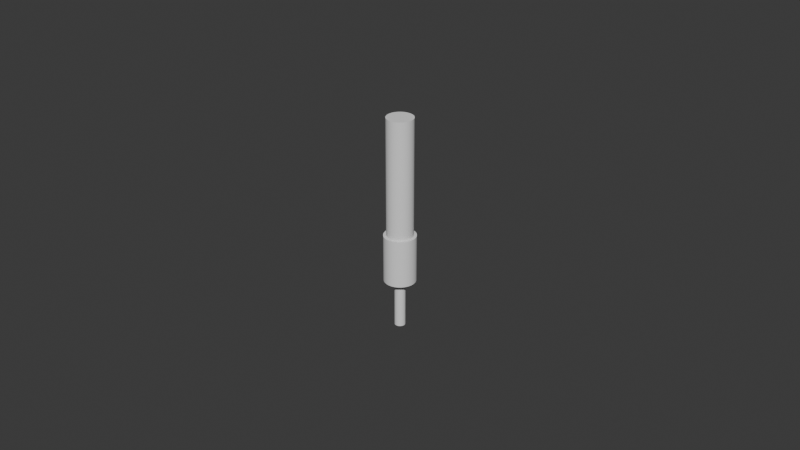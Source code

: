# Source: PhotoDiod_LightGuideAdaptor.blend  (saved by Blender 5.0.118; exported with 4.5.12 LTS)
import bpy
from mathutils import Matrix  # noqa: F401  (used for matrix-valued properties, if any)

bpy.ops.wm.read_factory_settings(use_empty=True)
scene = bpy.context.scene
scene.name = 'Scene'

# ---- collections
col_collection = bpy.data.collections.new('Collection'); scene.collection.children.link(col_collection)

# ---- world
world_world = bpy.data.worlds.new('World'); scene.world = world_world
world_world.use_nodes = True; world_world.node_tree.nodes.clear()
_N = world_world.node_tree.nodes; _L = world_world.node_tree.links
n0 = _N.new('ShaderNodeOutputWorld'); n0.name = 'World Output'; n0.location = (200, 100)
n1 = _N.new('ShaderNodeBackground'); n1.name = 'Background'; n1.location = (-200, 100)
n1.inputs[0].default_value = (0.05088, 0.05088, 0.05088, 1.0)
_L.new(n1.outputs[0], n0.inputs[0])
n0.is_active_output = True
world_world.color = (0.05088, 0.05088, 0.05088)
world_world.sun_shadow_jitter_overblur = 0.0

# ---- meshes
me_cylinder = bpy.data.meshes.new('Cylinder')
me_cylinder.from_pydata([(2.922e-14, 0.0041, -0.025), (2.922e-14, 0.0041, 0.025), (0.0004286, 0.004078, -0.025), (0.0004286, 0.004078, 0.025), (0.0008524, 0.00401, -0.025), (0.0008524, 0.00401, 0.025), (0.001267, 0.003899, -0.025), (0.001267, 0.003899, 0.025), (0.001668, 0.003746, -0.025), (0.001668, 0.003746, 0.025), (0.00205, 0.003551, -0.025), (0.00205, 0.003551, 0.025), (0.00241, 0.003317, -0.025), (0.00241, 0.003317, 0.025), (0.002743, 0.003047, -0.025), (0.002743, 0.003047, 0.025), (0.003047, 0.002743, -0.025), (0.003047, 0.002743, 0.025), (0.003317, 0.00241, -0.025), (0.003317, 0.00241, 0.025), (0.003551, 0.00205, -0.025), (0.003551, 0.00205, 0.025), (0.003746, 0.001668, -0.025), (0.003746, 0.001668, 0.025), (0.003899, 0.001267, -0.025), (0.003899, 0.001267, 0.025), (0.00401, 0.0008524, -0.025), (0.00401, 0.0008524, 0.025), (0.004078, 0.0004286, -0.025), (0.004078, 0.0004286, 0.025), (0.0041, 0.0, -0.025), (0.0041, 0.0, 0.025), (0.004078, -0.0004286, -0.025), (0.004078, -0.0004286, 0.025), (0.00401, -0.0008524, -0.025), (0.00401, -0.0008524, 0.025), (0.003899, -0.001267, -0.025), (0.003899, -0.001267, 0.025), (0.003746, -0.001668, -0.025), (0.003746, -0.001668, 0.025), (0.003551, -0.00205, -0.025), (0.003551, -0.00205, 0.025), (0.003317, -0.00241, -0.025), (0.003317, -0.00241, 0.025), (0.003047, -0.002743, -0.025), (0.003047, -0.002743, 0.025), (0.002743, -0.003047, -0.025), (0.002743, -0.003047, 0.025), (0.00241, -0.003317, -0.025), (0.00241, -0.003317, 0.025), (0.00205, -0.003551, -0.025), (0.00205, -0.003551, 0.025), (0.001668, -0.003746, -0.025), (0.001668, -0.003746, 0.025), (0.001267, -0.003899, -0.025), (0.001267, -0.003899, 0.025), (0.0008524, -0.00401, -0.025), (0.0008524, -0.00401, 0.025), (0.0004286, -0.004078, -0.025), (0.0004286, -0.004078, 0.025), (2.922e-14, -0.0041, -0.025), (2.922e-14, -0.0041, 0.025), (-0.0004286, -0.004078, -0.025), (-0.0004286, -0.004078, 0.025), (-0.0008524, -0.00401, -0.025), (-0.0008524, -0.00401, 0.025), (-0.001267, -0.003899, -0.025), (-0.001267, -0.003899, 0.025), (-0.001668, -0.003746, -0.025), (-0.001668, -0.003746, 0.025), (-0.00205, -0.003551, -0.025), (-0.00205, -0.003551, 0.025), (-0.00241, -0.003317, -0.025), (-0.00241, -0.003317, 0.025), (-0.002743, -0.003047, -0.025), (-0.002743, -0.003047, 0.025), (-0.003047, -0.002743, -0.025), (-0.003047, -0.002743, 0.025), (-0.003317, -0.00241, -0.025), (-0.003317, -0.00241, 0.025), (-0.003551, -0.00205, -0.025), (-0.003551, -0.00205, 0.025), (-0.003746, -0.001668, -0.025), (-0.003746, -0.001668, 0.025), (-0.003899, -0.001267, -0.025), (-0.003899, -0.001267, 0.025), (-0.00401, -0.0008524, -0.025), (-0.00401, -0.0008524, 0.025), (-0.004078, -0.0004286, -0.025), (-0.004078, -0.0004286, 0.025), (-0.0041, 0.0, -0.025), (-0.0041, 0.0, 0.025), (-0.004078, 0.0004286, -0.025), (-0.004078, 0.0004286, 0.025), (-0.00401, 0.0008524, -0.025), (-0.00401, 0.0008524, 0.025), (-0.003899, 0.001267, -0.025), (-0.003899, 0.001267, 0.025), (-0.003746, 0.001668, -0.025), (-0.003746, 0.001668, 0.025), (-0.003551, 0.00205, -0.025), (-0.003551, 0.00205, 0.025), (-0.003317, 0.00241, -0.025), (-0.003317, 0.00241, 0.025), (-0.003047, 0.002743, -0.025), (-0.003047, 0.002743, 0.025), (-0.002743, 0.003047, -0.025), (-0.002743, 0.003047, 0.025), (-0.00241, 0.003317, -0.025), (-0.00241, 0.003317, 0.025), (-0.00205, 0.003551, -0.025), (-0.00205, 0.003551, 0.025), (-0.001668, 0.003746, -0.025), (-0.001668, 0.003746, 0.025), (-0.001267, 0.003899, -0.025), (-0.001267, 0.003899, 0.025), (-0.0008524, 0.00401, -0.025), (-0.0008524, 0.00401, 0.025), (-0.0004286, 0.004078, -0.025), (-0.0004286, 0.004078, 0.025)], [], [(0, 1, 3, 2), (2, 3, 5, 4), (4, 5, 7, 6), (6, 7, 9, 8), (8, 9, 11, 10), (10, 11, 13, 12), (12, 13, 15, 14), (14, 15, 17, 16), (16, 17, 19, 18), (18, 19, 21, 20), (20, 21, 23, 22), (22, 23, 25, 24), (24, 25, 27, 26), (26, 27, 29, 28), (28, 29, 31, 30), (30, 31, 33, 32), (32, 33, 35, 34), (34, 35, 37, 36), (36, 37, 39, 38), (38, 39, 41, 40), (40, 41, 43, 42), (42, 43, 45, 44), (44, 45, 47, 46), (46, 47, 49, 48), (48, 49, 51, 50), (50, 51, 53, 52), (52, 53, 55, 54), (54, 55, 57, 56), (56, 57, 59, 58), (58, 59, 61, 60), (60, 61, 63, 62), (62, 63, 65, 64), (64, 65, 67, 66), (66, 67, 69, 68), (68, 69, 71, 70), (70, 71, 73, 72), (72, 73, 75, 74), (74, 75, 77, 76), (76, 77, 79, 78), (78, 79, 81, 80), (80, 81, 83, 82), (82, 83, 85, 84), (84, 85, 87, 86), (86, 87, 89, 88), (88, 89, 91, 90), (90, 91, 93, 92), (92, 93, 95, 94), (94, 95, 97, 96), (96, 97, 99, 98), (98, 99, 101, 100), (100, 101, 103, 102), (102, 103, 105, 104), (104, 105, 107, 106), (106, 107, 109, 108), (108, 109, 111, 110), (110, 111, 113, 112), (112, 113, 115, 114), (114, 115, 117, 116), (3, 1, 119, 117, 115, 113, 111, 109, 107, 105, 103, 101, 99, 97, 95, 93, 91, 89, 87, 85, 83, 81, 79, 77, 75, 73, 71, 69, 67, 65, 63, 61, 59, 57, 55, 53, 51, 49, 47, 45, 43, 41, 39, 37, 35, 33, 31, 29, 27, 25, 23, 21, 19, 17, 15, 13, 11, 9, 7, 5), (116, 117, 119, 118), (118, 119, 1, 0), (0, 2, 4, 6, 8, 10, 12, 14, 16, 18, 20, 22, 24, 26, 28, 30, 32, 34, 36, 38, 40, 42, 44, 46, 48, 50, 52, 54, 56, 58, 60, 62, 64, 66, 68, 70, 72, 74, 76, 78, 80, 82, 84, 86, 88, 90, 92, 94, 96, 98, 100, 102, 104, 106, 108, 110, 112, 114, 116, 118)])
_uv = me_cylinder.uv_layers.new(name='UVMap')
_uv.uv.foreach_set('vector', [1.0, 0.5, 1.0, 1.0, 0.9833, 1.0, 0.9833, 0.5, 0.9833, 0.5, 0.9833, 1.0, 0.9667, 1.0, 0.9667, 0.5, 0.9667, 0.5, 0.9667, 1.0, 0.95, 1.0, 0.95, 0.5, 0.95, 0.5, 0.95, 1.0, 0.9333, 1.0, 0.9333, 0.5, 0.9333, 0.5, 0.9333, 1.0, 0.9167, 1.0, 0.9167, 0.5, 0.9167, 0.5, 0.9167, 1.0, 0.9, 1.0, 0.9, 0.5, 0.9, 0.5, 0.9, 1.0, 0.8833, 1.0, 0.8833, 0.5, 0.8833, 0.5, 0.8833, 1.0, 0.8667, 1.0, 0.8667, 0.5, 0.8667, 0.5, 0.8667, 1.0, 0.85, 1.0, 0.85, 0.5, 0.85, 0.5, 0.85, 1.0, 0.8333, 1.0, 0.8333, 0.5, 0.8333, 0.5, 0.8333, 1.0, 0.8167, 1.0, 0.8167, 0.5, 0.8167, 0.5, 0.8167, 1.0, 0.8, 1.0, 0.8, 0.5, 0.8, 0.5, 0.8, 1.0, 0.7833, 1.0, 0.7833, 0.5, 0.7833, 0.5, 0.7833, 1.0, 0.7667, 1.0, 0.7667, 0.5, 0.7667, 0.5, 0.7667, 1.0, 0.75, 1.0, 0.75, 0.5, 0.75, 0.5, 0.75, 1.0, 0.7333, 1.0, 0.7333, 0.5, 0.7333, 0.5, 0.7333, 1.0, 0.7167, 1.0, 0.7167, 0.5, 0.7167, 0.5, 0.7167, 1.0, 0.7, 1.0, 0.7, 0.5, 0.7, 0.5, 0.7, 1.0, 0.6833, 1.0, 0.6833, 0.5, 0.6833, 0.5, 0.6833, 1.0, 0.6667, 1.0, 0.6667, 0.5, 0.6667, 0.5, 0.6667, 1.0, 0.65, 1.0, 0.65, 0.5, 0.65, 0.5, 0.65, 1.0, 0.6333, 1.0, 0.6333, 0.5, 0.6333, 0.5, 0.6333, 1.0, 0.6167, 1.0, 0.6167, 0.5, 0.6167, 0.5, 0.6167, 1.0, 0.6, 1.0, 0.6, 0.5, 0.6, 0.5, 0.6, 1.0, 0.5833, 1.0, 0.5833, 0.5, 0.5833, 0.5, 0.5833, 1.0, 0.5667, 1.0, 0.5667, 0.5, 0.5667, 0.5, 0.5667, 1.0, 0.55, 1.0, 0.55, 0.5, 0.55, 0.5, 0.55, 1.0, 0.5333, 1.0, 0.5333, 0.5, 0.5333, 0.5, 0.5333, 1.0, 0.5167, 1.0, 0.5167, 0.5, 0.5167, 0.5, 0.5167, 1.0, 0.5, 1.0, 0.5, 0.5, 0.5, 0.5, 0.5, 1.0, 0.4833, 1.0, 0.4833, 0.5, 0.4833, 0.5, 0.4833, 1.0, 0.4667, 1.0, 0.4667, 0.5, 0.4667, 0.5, 0.4667, 1.0, 0.45, 1.0, 0.45, 0.5, 0.45, 0.5, 0.45, 1.0, 0.4333, 1.0, 0.4333, 0.5, 0.4333, 0.5, 0.4333, 1.0, 0.4167, 1.0, 0.4167, 0.5, 0.4167, 0.5, 0.4167, 1.0, 0.4, 1.0, 0.4, 0.5, 0.4, 0.5, 0.4, 1.0, 0.3833, 1.0, 0.3833, 0.5, 0.3833, 0.5, 0.3833, 1.0, 0.3667, 1.0, 0.3667, 0.5, 0.3667, 0.5, 0.3667, 1.0, 0.35, 1.0, 0.35, 0.5, 0.35, 0.5, 0.35, 1.0, 0.3333, 1.0, 0.3333, 0.5, 0.3333, 0.5, 0.3333, 1.0, 0.3167, 1.0, 0.3167, 0.5, 0.3167, 0.5, 0.3167, 1.0, 0.3, 1.0, 0.3, 0.5, 0.3, 0.5, 0.3, 1.0, 0.2833, 1.0, 0.2833, 0.5, 0.2833, 0.5, 0.2833, 1.0, 0.2667, 1.0, 0.2667, 0.5, 0.2667, 0.5, 0.2667, 1.0, 0.25, 1.0, 0.25, 0.5, 0.25, 0.5, 0.25, 1.0, 0.2333, 1.0, 0.2333, 0.5, 0.2333, 0.5, 0.2333, 1.0, 0.2167, 1.0, 0.2167, 0.5, 0.2167, 0.5, 0.2167, 1.0, 0.2, 1.0, 0.2, 0.5, 0.2, 0.5, 0.2, 1.0, 0.1833, 1.0, 0.1833, 0.5, 0.1833, 0.5, 0.1833, 1.0, 0.1667, 1.0, 0.1667, 0.5, 0.1667, 0.5, 0.1667, 1.0, 0.15, 1.0, 0.15, 0.5, 0.15, 0.5, 0.15, 1.0, 0.1333, 1.0, 0.1333, 0.5, 0.1333, 0.5, 0.1333, 1.0, 0.1167, 1.0, 0.1167, 0.5, 0.1167, 0.5, 0.1167, 1.0, 0.1, 1.0, 0.1, 0.5, 0.1, 0.5, 0.1, 1.0, 0.08333, 1.0, 0.08333, 0.5, 0.08333, 0.5, 0.08333, 1.0, 0.06667, 1.0, 0.06667, 0.5, 0.06667, 0.5, 0.06667, 1.0, 0.05, 1.0, 0.05, 0.5, 0.05, 0.5, 0.05, 1.0, 0.03333, 1.0, 0.03333, 0.5, 0.2751, 0.4887, 0.25, 0.49, 0.2249, 0.4887, 0.2001, 0.4848, 0.1758, 0.4783, 0.1524, 0.4693, 0.13, 0.4578, 0.1089, 0.4442, 0.08941, 0.4284, 0.07165, 0.4106, 0.05584, 0.3911, 0.04215, 0.37, 0.03075, 0.3476, 0.02175, 0.3242, 0.01524, 0.2999, 0.01131, 0.2751, 0.01, 0.25, 0.01131, 0.2249, 0.01524, 0.2001, 0.02175, 0.1758, 0.03075, 0.1524, 0.04215, 0.13, 0.05584, 0.1089, 0.07165, 0.08941, 0.08941, 0.07165, 0.1089, 0.05584, 0.13, 0.04215, 0.1524, 0.03075, 0.1758, 0.02175, 0.2001, 0.01524, 0.2249, 0.01131, 0.25, 0.01, 0.2751, 0.01131, 0.2999, 0.01524, 0.3242, 0.02175, 0.3476, 0.03075, 0.37, 0.04215, 0.3911, 0.05584, 0.4106, 0.07165, 0.4284, 0.08941, 0.4442, 0.1089, 0.4578, 0.13, 0.4693, 0.1524, 0.4783, 0.1758, 0.4848, 0.2001, 0.4887, 0.2249, 0.49, 0.25, 0.4887, 0.2751, 0.4848, 0.2999, 0.4783, 0.3242, 0.4693, 0.3476, 0.4578, 0.37, 0.4442, 0.3911, 0.4284, 0.4106, 0.4106, 0.4284, 0.3911, 0.4442, 0.37, 0.4578, 0.3476, 0.4693, 0.3242, 0.4783, 0.2999, 0.4848, 0.03333, 0.5, 0.03333, 1.0, 0.01667, 1.0, 0.01667, 0.5, 0.01667, 0.5, 0.01667, 1.0, 2.794e-07, 1.0, 2.794e-07, 0.5, 0.75, 0.49, 0.7751, 0.4887, 0.7999, 0.4848, 0.8242, 0.4783, 0.8476, 0.4693, 0.87, 0.4578, 0.8911, 0.4442, 0.9106, 0.4284, 0.9284, 0.4106, 0.9442, 0.3911, 0.9578, 0.37, 0.9693, 0.3476, 0.9783, 0.3242, 0.9848, 0.2999, 0.9887, 0.2751, 0.99, 0.25, 0.9887, 0.2249, 0.9848, 0.2001, 0.9783, 0.1758, 0.9693, 0.1524, 0.9578, 0.13, 0.9442, 0.1089, 0.9284, 0.08941, 0.9106, 0.07165, 0.8911, 0.05584, 0.87, 0.04215, 0.8476, 0.03075, 0.8242, 0.02175, 0.7999, 0.01524, 0.7751, 0.01131, 0.75, 0.01, 0.7249, 0.01131, 0.7001, 0.01524, 0.6758, 0.02175, 0.6524, 0.03075, 0.63, 0.04215, 0.6089, 0.05584, 0.5894, 0.07165, 0.5716, 0.08941, 0.5558, 0.1089, 0.5422, 0.13, 0.5307, 0.1524, 0.5217, 0.1758, 0.5152, 0.2001, 0.5113, 0.2249, 0.51, 0.25, 0.5113, 0.2751, 0.5152, 0.2999, 0.5217, 0.3242, 0.5307, 0.3476, 0.5422, 0.37, 0.5558, 0.3911, 0.5716, 0.4106, 0.5894, 0.4284, 0.6089, 0.4442, 0.63, 0.4578, 0.6524, 0.4693, 0.6758, 0.4783, 0.7001, 0.4848, 0.7249, 0.4887])
me_cylinder.update()
me_cylinder_002 = bpy.data.meshes.new('Cylinder.002')
me_cylinder_002.from_pydata([(7.262e-12, 0.001305, -0.025), (7.262e-12, 0.001305, 0.025), (0.0001364, 0.001298, -0.025), (0.0001364, 0.001298, 0.025), (0.0002714, 0.001277, -0.025), (0.0002714, 0.001277, 0.025), (0.0004033, 0.001241, -0.025), (0.0004033, 0.001241, 0.025), (0.0005309, 0.001192, -0.025), (0.0005309, 0.001192, 0.025), (0.0006526, 0.00113, -0.025), (0.0006526, 0.00113, 0.025), (0.0007672, 0.001056, -0.025), (0.0007672, 0.001056, 0.025), (0.0008733, 0.0009699, -0.025), (0.0008733, 0.0009699, 0.025), (0.0009699, 0.0008733, -0.025), (0.0009699, 0.0008733, 0.025), (0.001056, 0.0007672, -0.025), (0.001056, 0.0007672, 0.025), (0.00113, 0.0006526, -0.025), (0.00113, 0.0006526, 0.025), (0.001192, 0.0005309, -0.025), (0.001192, 0.0005309, 0.025), (0.001241, 0.0004033, -0.025), (0.001241, 0.0004033, 0.025), (0.001277, 0.0002714, -0.025), (0.001277, 0.0002714, 0.025), (0.001298, 0.0001364, -0.025), (0.001298, 0.0001364, 0.025), (0.001305, 1.492e-12, -0.025), (0.001305, 1.492e-12, 0.025), (0.001298, -0.0001364, -0.025), (0.001298, -0.0001364, 0.025), (0.001277, -0.0002714, -0.025), (0.001277, -0.0002714, 0.025), (0.001241, -0.0004033, -0.025), (0.001241, -0.0004033, 0.025), (0.001192, -0.0005309, -0.025), (0.001192, -0.0005309, 0.025), (0.00113, -0.0006526, -0.025), (0.00113, -0.0006526, 0.025), (0.001056, -0.0007672, -0.025), (0.001056, -0.0007672, 0.025), (0.0009699, -0.0008733, -0.025), (0.0009699, -0.0008733, 0.025), (0.0008733, -0.0009699, -0.025), (0.0008733, -0.0009699, 0.025), (0.0007672, -0.001056, -0.025), (0.0007672, -0.001056, 0.025), (0.0006526, -0.00113, -0.025), (0.0006526, -0.00113, 0.025), (0.0005309, -0.001192, -0.025), (0.0005309, -0.001192, 0.025), (0.0004033, -0.001241, -0.025), (0.0004033, -0.001241, 0.025), (0.0002714, -0.001277, -0.025), (0.0002714, -0.001277, 0.025), (0.0001364, -0.001298, -0.025), (0.0001364, -0.001298, 0.025), (7.262e-12, -0.001305, -0.025), (7.262e-12, -0.001305, 0.025), (-0.0001364, -0.001298, -0.025), (-0.0001364, -0.001298, 0.025), (-0.0002714, -0.001277, -0.025), (-0.0002714, -0.001277, 0.025), (-0.0004033, -0.001241, -0.025), (-0.0004033, -0.001241, 0.025), (-0.0005309, -0.001192, -0.025), (-0.0005309, -0.001192, 0.025), (-0.0006526, -0.00113, -0.025), (-0.0006526, -0.00113, 0.025), (-0.0007672, -0.001056, -0.025), (-0.0007672, -0.001056, 0.025), (-0.0008733, -0.0009699, -0.025), (-0.0008733, -0.0009699, 0.025), (-0.0009699, -0.0008733, -0.025), (-0.0009699, -0.0008733, 0.025), (-0.001056, -0.0007672, -0.025), (-0.001056, -0.0007672, 0.025), (-0.00113, -0.0006526, -0.025), (-0.00113, -0.0006526, 0.025), (-0.001192, -0.0005309, -0.025), (-0.001192, -0.0005309, 0.025), (-0.001241, -0.0004033, -0.025), (-0.001241, -0.0004033, 0.025), (-0.001277, -0.0002714, -0.025), (-0.001277, -0.0002714, 0.025), (-0.001298, -0.0001364, -0.025), (-0.001298, -0.0001364, 0.025), (-0.001305, 1.492e-12, -0.025), (-0.001305, 1.492e-12, 0.025), (-0.001298, 0.0001364, -0.025), (-0.001298, 0.0001364, 0.025), (-0.001277, 0.0002714, -0.025), (-0.001277, 0.0002714, 0.025), (-0.001241, 0.0004033, -0.025), (-0.001241, 0.0004033, 0.025), (-0.001192, 0.0005309, -0.025), (-0.001192, 0.0005309, 0.025), (-0.00113, 0.0006526, -0.025), (-0.00113, 0.0006526, 0.025), (-0.001056, 0.0007672, -0.025), (-0.001056, 0.0007672, 0.025), (-0.0009699, 0.0008733, -0.025), (-0.0009699, 0.0008733, 0.025), (-0.0008733, 0.0009699, -0.025), (-0.0008733, 0.0009699, 0.025), (-0.0007672, 0.001056, -0.025), (-0.0007672, 0.001056, 0.025), (-0.0006526, 0.00113, -0.025), (-0.0006526, 0.00113, 0.025), (-0.0005309, 0.001192, -0.025), (-0.0005309, 0.001192, 0.025), (-0.0004033, 0.001241, -0.025), (-0.0004033, 0.001241, 0.025), (-0.0002714, 0.001277, -0.025), (-0.0002714, 0.001277, 0.025), (-0.0001364, 0.001298, -0.025), (-0.0001364, 0.001298, 0.025)], [], [(0, 1, 3, 2), (2, 3, 5, 4), (4, 5, 7, 6), (6, 7, 9, 8), (8, 9, 11, 10), (10, 11, 13, 12), (12, 13, 15, 14), (14, 15, 17, 16), (16, 17, 19, 18), (18, 19, 21, 20), (20, 21, 23, 22), (22, 23, 25, 24), (24, 25, 27, 26), (26, 27, 29, 28), (28, 29, 31, 30), (30, 31, 33, 32), (32, 33, 35, 34), (34, 35, 37, 36), (36, 37, 39, 38), (38, 39, 41, 40), (40, 41, 43, 42), (42, 43, 45, 44), (44, 45, 47, 46), (46, 47, 49, 48), (48, 49, 51, 50), (50, 51, 53, 52), (52, 53, 55, 54), (54, 55, 57, 56), (56, 57, 59, 58), (58, 59, 61, 60), (60, 61, 63, 62), (62, 63, 65, 64), (64, 65, 67, 66), (66, 67, 69, 68), (68, 69, 71, 70), (70, 71, 73, 72), (72, 73, 75, 74), (74, 75, 77, 76), (76, 77, 79, 78), (78, 79, 81, 80), (80, 81, 83, 82), (82, 83, 85, 84), (84, 85, 87, 86), (86, 87, 89, 88), (88, 89, 91, 90), (90, 91, 93, 92), (92, 93, 95, 94), (94, 95, 97, 96), (96, 97, 99, 98), (98, 99, 101, 100), (100, 101, 103, 102), (102, 103, 105, 104), (104, 105, 107, 106), (106, 107, 109, 108), (108, 109, 111, 110), (110, 111, 113, 112), (112, 113, 115, 114), (114, 115, 117, 116), (3, 1, 119, 117, 115, 113, 111, 109, 107, 105, 103, 101, 99, 97, 95, 93, 91, 89, 87, 85, 83, 81, 79, 77, 75, 73, 71, 69, 67, 65, 63, 61, 59, 57, 55, 53, 51, 49, 47, 45, 43, 41, 39, 37, 35, 33, 31, 29, 27, 25, 23, 21, 19, 17, 15, 13, 11, 9, 7, 5), (116, 117, 119, 118), (118, 119, 1, 0), (0, 2, 4, 6, 8, 10, 12, 14, 16, 18, 20, 22, 24, 26, 28, 30, 32, 34, 36, 38, 40, 42, 44, 46, 48, 50, 52, 54, 56, 58, 60, 62, 64, 66, 68, 70, 72, 74, 76, 78, 80, 82, 84, 86, 88, 90, 92, 94, 96, 98, 100, 102, 104, 106, 108, 110, 112, 114, 116, 118)])
_uv = me_cylinder_002.uv_layers.new(name='UVMap')
_uv.uv.foreach_set('vector', [1.0, 0.5, 1.0, 1.0, 0.9833, 1.0, 0.9833, 0.5, 0.9833, 0.5, 0.9833, 1.0, 0.9667, 1.0, 0.9667, 0.5, 0.9667, 0.5, 0.9667, 1.0, 0.95, 1.0, 0.95, 0.5, 0.95, 0.5, 0.95, 1.0, 0.9333, 1.0, 0.9333, 0.5, 0.9333, 0.5, 0.9333, 1.0, 0.9167, 1.0, 0.9167, 0.5, 0.9167, 0.5, 0.9167, 1.0, 0.9, 1.0, 0.9, 0.5, 0.9, 0.5, 0.9, 1.0, 0.8833, 1.0, 0.8833, 0.5, 0.8833, 0.5, 0.8833, 1.0, 0.8667, 1.0, 0.8667, 0.5, 0.8667, 0.5, 0.8667, 1.0, 0.85, 1.0, 0.85, 0.5, 0.85, 0.5, 0.85, 1.0, 0.8333, 1.0, 0.8333, 0.5, 0.8333, 0.5, 0.8333, 1.0, 0.8167, 1.0, 0.8167, 0.5, 0.8167, 0.5, 0.8167, 1.0, 0.8, 1.0, 0.8, 0.5, 0.8, 0.5, 0.8, 1.0, 0.7833, 1.0, 0.7833, 0.5, 0.7833, 0.5, 0.7833, 1.0, 0.7667, 1.0, 0.7667, 0.5, 0.7667, 0.5, 0.7667, 1.0, 0.75, 1.0, 0.75, 0.5, 0.75, 0.5, 0.75, 1.0, 0.7333, 1.0, 0.7333, 0.5, 0.7333, 0.5, 0.7333, 1.0, 0.7167, 1.0, 0.7167, 0.5, 0.7167, 0.5, 0.7167, 1.0, 0.7, 1.0, 0.7, 0.5, 0.7, 0.5, 0.7, 1.0, 0.6833, 1.0, 0.6833, 0.5, 0.6833, 0.5, 0.6833, 1.0, 0.6667, 1.0, 0.6667, 0.5, 0.6667, 0.5, 0.6667, 1.0, 0.65, 1.0, 0.65, 0.5, 0.65, 0.5, 0.65, 1.0, 0.6333, 1.0, 0.6333, 0.5, 0.6333, 0.5, 0.6333, 1.0, 0.6167, 1.0, 0.6167, 0.5, 0.6167, 0.5, 0.6167, 1.0, 0.6, 1.0, 0.6, 0.5, 0.6, 0.5, 0.6, 1.0, 0.5833, 1.0, 0.5833, 0.5, 0.5833, 0.5, 0.5833, 1.0, 0.5667, 1.0, 0.5667, 0.5, 0.5667, 0.5, 0.5667, 1.0, 0.55, 1.0, 0.55, 0.5, 0.55, 0.5, 0.55, 1.0, 0.5333, 1.0, 0.5333, 0.5, 0.5333, 0.5, 0.5333, 1.0, 0.5167, 1.0, 0.5167, 0.5, 0.5167, 0.5, 0.5167, 1.0, 0.5, 1.0, 0.5, 0.5, 0.5, 0.5, 0.5, 1.0, 0.4833, 1.0, 0.4833, 0.5, 0.4833, 0.5, 0.4833, 1.0, 0.4667, 1.0, 0.4667, 0.5, 0.4667, 0.5, 0.4667, 1.0, 0.45, 1.0, 0.45, 0.5, 0.45, 0.5, 0.45, 1.0, 0.4333, 1.0, 0.4333, 0.5, 0.4333, 0.5, 0.4333, 1.0, 0.4167, 1.0, 0.4167, 0.5, 0.4167, 0.5, 0.4167, 1.0, 0.4, 1.0, 0.4, 0.5, 0.4, 0.5, 0.4, 1.0, 0.3833, 1.0, 0.3833, 0.5, 0.3833, 0.5, 0.3833, 1.0, 0.3667, 1.0, 0.3667, 0.5, 0.3667, 0.5, 0.3667, 1.0, 0.35, 1.0, 0.35, 0.5, 0.35, 0.5, 0.35, 1.0, 0.3333, 1.0, 0.3333, 0.5, 0.3333, 0.5, 0.3333, 1.0, 0.3167, 1.0, 0.3167, 0.5, 0.3167, 0.5, 0.3167, 1.0, 0.3, 1.0, 0.3, 0.5, 0.3, 0.5, 0.3, 1.0, 0.2833, 1.0, 0.2833, 0.5, 0.2833, 0.5, 0.2833, 1.0, 0.2667, 1.0, 0.2667, 0.5, 0.2667, 0.5, 0.2667, 1.0, 0.25, 1.0, 0.25, 0.5, 0.25, 0.5, 0.25, 1.0, 0.2333, 1.0, 0.2333, 0.5, 0.2333, 0.5, 0.2333, 1.0, 0.2167, 1.0, 0.2167, 0.5, 0.2167, 0.5, 0.2167, 1.0, 0.2, 1.0, 0.2, 0.5, 0.2, 0.5, 0.2, 1.0, 0.1833, 1.0, 0.1833, 0.5, 0.1833, 0.5, 0.1833, 1.0, 0.1667, 1.0, 0.1667, 0.5, 0.1667, 0.5, 0.1667, 1.0, 0.15, 1.0, 0.15, 0.5, 0.15, 0.5, 0.15, 1.0, 0.1333, 1.0, 0.1333, 0.5, 0.1333, 0.5, 0.1333, 1.0, 0.1167, 1.0, 0.1167, 0.5, 0.1167, 0.5, 0.1167, 1.0, 0.1, 1.0, 0.1, 0.5, 0.1, 0.5, 0.1, 1.0, 0.08333, 1.0, 0.08333, 0.5, 0.08333, 0.5, 0.08333, 1.0, 0.06667, 1.0, 0.06667, 0.5, 0.06667, 0.5, 0.06667, 1.0, 0.05, 1.0, 0.05, 0.5, 0.05, 0.5, 0.05, 1.0, 0.03333, 1.0, 0.03333, 0.5, 0.2751, 0.4887, 0.25, 0.49, 0.2249, 0.4887, 0.2001, 0.4848, 0.1758, 0.4783, 0.1524, 0.4693, 0.13, 0.4578, 0.1089, 0.4442, 0.08941, 0.4284, 0.07165, 0.4106, 0.05584, 0.3911, 0.04215, 0.37, 0.03075, 0.3476, 0.02175, 0.3242, 0.01524, 0.2999, 0.01131, 0.2751, 0.01, 0.25, 0.01131, 0.2249, 0.01524, 0.2001, 0.02175, 0.1758, 0.03075, 0.1524, 0.04215, 0.13, 0.05584, 0.1089, 0.07165, 0.08941, 0.08941, 0.07165, 0.1089, 0.05584, 0.13, 0.04215, 0.1524, 0.03075, 0.1758, 0.02175, 0.2001, 0.01524, 0.2249, 0.01131, 0.25, 0.01, 0.2751, 0.01131, 0.2999, 0.01524, 0.3242, 0.02175, 0.3476, 0.03075, 0.37, 0.04215, 0.3911, 0.05584, 0.4106, 0.07165, 0.4284, 0.08941, 0.4442, 0.1089, 0.4578, 0.13, 0.4693, 0.1524, 0.4783, 0.1758, 0.4848, 0.2001, 0.4887, 0.2249, 0.49, 0.25, 0.4887, 0.2751, 0.4848, 0.2999, 0.4783, 0.3242, 0.4693, 0.3476, 0.4578, 0.37, 0.4442, 0.3911, 0.4284, 0.4106, 0.4106, 0.4284, 0.3911, 0.4442, 0.37, 0.4578, 0.3476, 0.4693, 0.3242, 0.4783, 0.2999, 0.4848, 0.03333, 0.5, 0.03333, 1.0, 0.01667, 1.0, 0.01667, 0.5, 0.01667, 0.5, 0.01667, 1.0, 2.794e-07, 1.0, 2.794e-07, 0.5, 0.75, 0.49, 0.7751, 0.4887, 0.7999, 0.4848, 0.8242, 0.4783, 0.8476, 0.4693, 0.87, 0.4578, 0.8911, 0.4442, 0.9106, 0.4284, 0.9284, 0.4106, 0.9442, 0.3911, 0.9578, 0.37, 0.9693, 0.3476, 0.9783, 0.3242, 0.9848, 0.2999, 0.9887, 0.2751, 0.99, 0.25, 0.9887, 0.2249, 0.9848, 0.2001, 0.9783, 0.1758, 0.9693, 0.1524, 0.9578, 0.13, 0.9442, 0.1089, 0.9284, 0.08941, 0.9106, 0.07165, 0.8911, 0.05584, 0.87, 0.04215, 0.8476, 0.03075, 0.8242, 0.02175, 0.7999, 0.01524, 0.7751, 0.01131, 0.75, 0.01, 0.7249, 0.01131, 0.7001, 0.01524, 0.6758, 0.02175, 0.6524, 0.03075, 0.63, 0.04215, 0.6089, 0.05584, 0.5894, 0.07165, 0.5716, 0.08941, 0.5558, 0.1089, 0.5422, 0.13, 0.5307, 0.1524, 0.5217, 0.1758, 0.5152, 0.2001, 0.5113, 0.2249, 0.51, 0.25, 0.5113, 0.2751, 0.5152, 0.2999, 0.5217, 0.3242, 0.5307, 0.3476, 0.5422, 0.37, 0.5558, 0.3911, 0.5716, 0.4106, 0.5894, 0.4284, 0.6089, 0.4442, 0.63, 0.4578, 0.6524, 0.4693, 0.6758, 0.4783, 0.7001, 0.4848, 0.7249, 0.4887])
me_cylinder_002.update()
me_cylinder_003 = bpy.data.meshes.new('Cylinder.003')
me_cylinder_003.from_pydata([(0.0, 0.00415, -0.025), (0.0, 0.00415, -0.01), (0.0004338, 0.004127, -0.025), (0.0004338, 0.004127, -0.01), (0.0008628, 0.004059, -0.025), (0.0008628, 0.004059, -0.01), (0.001282, 0.003947, -0.025), (0.001282, 0.003947, -0.01), (0.001688, 0.003791, -0.025), (0.001688, 0.003791, -0.01), (0.002075, 0.003594, -0.025), (0.002075, 0.003594, -0.01), (0.002439, 0.003357, -0.025), (0.002439, 0.003357, -0.01), (0.002777, 0.003084, -0.025), (0.002777, 0.003084, -0.01), (0.003084, 0.002777, -0.025), (0.003084, 0.002777, -0.01), (0.003357, 0.002439, -0.025), (0.003357, 0.002439, -0.01), (0.003594, 0.002075, -0.025), (0.003594, 0.002075, -0.01), (0.003791, 0.001688, -0.025), (0.003791, 0.001688, -0.01), (0.003947, 0.001282, -0.025), (0.003947, 0.001282, -0.01), (0.004059, 0.0008628, -0.025), (0.004059, 0.0008628, -0.01), (0.004127, 0.0004338, -0.025), (0.004127, 0.0004338, -0.01), (0.00415, 0.0, -0.025), (0.00415, 0.0, -0.01), (0.004127, -0.0004338, -0.025), (0.004127, -0.0004338, -0.01), (0.004059, -0.0008628, -0.025), (0.004059, -0.0008628, -0.01), (0.003947, -0.001282, -0.025), (0.003947, -0.001282, -0.01), (0.003791, -0.001688, -0.025), (0.003791, -0.001688, -0.01), (0.003594, -0.002075, -0.025), (0.003594, -0.002075, -0.01), (0.003357, -0.002439, -0.025), (0.003357, -0.002439, -0.01), (0.003084, -0.002777, -0.025), (0.003084, -0.002777, -0.01), (0.002777, -0.003084, -0.025), (0.002777, -0.003084, -0.01), (0.002439, -0.003357, -0.025), (0.002439, -0.003357, -0.01), (0.002075, -0.003594, -0.025), (0.002075, -0.003594, -0.01), (0.001688, -0.003791, -0.025), (0.001688, -0.003791, -0.01), (0.001282, -0.003947, -0.025), (0.001282, -0.003947, -0.01), (0.0008628, -0.004059, -0.025), (0.0008628, -0.004059, -0.01), (0.0004338, -0.004127, -0.025), (0.0004338, -0.004127, -0.01), (0.0, -0.00415, -0.025), (0.0, -0.00415, -0.01), (-0.0004338, -0.004127, -0.025), (-0.0004338, -0.004127, -0.01), (-0.0008628, -0.004059, -0.025), (-0.0008628, -0.004059, -0.01), (-0.001282, -0.003947, -0.025), (-0.001282, -0.003947, -0.01), (-0.001688, -0.003791, -0.025), (-0.001688, -0.003791, -0.01), (-0.002075, -0.003594, -0.025), (-0.002075, -0.003594, -0.01), (-0.002439, -0.003357, -0.025), (-0.002439, -0.003357, -0.01), (-0.002777, -0.003084, -0.025), (-0.002777, -0.003084, -0.01), (-0.003084, -0.002777, -0.025), (-0.003084, -0.002777, -0.01), (-0.003357, -0.002439, -0.025), (-0.003357, -0.002439, -0.01), (-0.003594, -0.002075, -0.025), (-0.003594, -0.002075, -0.01), (-0.003791, -0.001688, -0.025), (-0.003791, -0.001688, -0.01), (-0.003947, -0.001282, -0.025), (-0.003947, -0.001282, -0.01), (-0.004059, -0.0008628, -0.025), (-0.004059, -0.0008628, -0.01), (-0.004127, -0.0004338, -0.025), (-0.004127, -0.0004338, -0.01), (-0.00415, 0.0, -0.025), (-0.00415, 0.0, -0.01), (-0.004127, 0.0004338, -0.025), (-0.004127, 0.0004338, -0.01), (-0.004059, 0.0008628, -0.025), (-0.004059, 0.0008628, -0.01), (-0.003947, 0.001282, -0.025), (-0.003947, 0.001282, -0.01), (-0.003791, 0.001688, -0.025), (-0.003791, 0.001688, -0.01), (-0.003594, 0.002075, -0.025), (-0.003594, 0.002075, -0.01), (-0.003357, 0.002439, -0.025), (-0.003357, 0.002439, -0.01), (-0.003084, 0.002777, -0.025), (-0.003084, 0.002777, -0.01), (-0.002777, 0.003084, -0.025), (-0.002777, 0.003084, -0.01), (-0.002439, 0.003357, -0.025), (-0.002439, 0.003357, -0.01), (-0.002075, 0.003594, -0.025), (-0.002075, 0.003594, -0.01), (-0.001688, 0.003791, -0.025), (-0.001688, 0.003791, -0.01), (-0.001282, 0.003947, -0.025), (-0.001282, 0.003947, -0.01), (-0.0008628, 0.004059, -0.025), (-0.0008628, 0.004059, -0.01), (-0.0004338, 0.004127, -0.025), (-0.0004338, 0.004127, -0.01)], [], [(0, 1, 3, 2), (2, 3, 5, 4), (4, 5, 7, 6), (6, 7, 9, 8), (8, 9, 11, 10), (10, 11, 13, 12), (12, 13, 15, 14), (14, 15, 17, 16), (16, 17, 19, 18), (18, 19, 21, 20), (20, 21, 23, 22), (22, 23, 25, 24), (24, 25, 27, 26), (26, 27, 29, 28), (28, 29, 31, 30), (30, 31, 33, 32), (32, 33, 35, 34), (34, 35, 37, 36), (36, 37, 39, 38), (38, 39, 41, 40), (40, 41, 43, 42), (42, 43, 45, 44), (44, 45, 47, 46), (46, 47, 49, 48), (48, 49, 51, 50), (50, 51, 53, 52), (52, 53, 55, 54), (54, 55, 57, 56), (56, 57, 59, 58), (58, 59, 61, 60), (60, 61, 63, 62), (62, 63, 65, 64), (64, 65, 67, 66), (66, 67, 69, 68), (68, 69, 71, 70), (70, 71, 73, 72), (72, 73, 75, 74), (74, 75, 77, 76), (76, 77, 79, 78), (78, 79, 81, 80), (80, 81, 83, 82), (82, 83, 85, 84), (84, 85, 87, 86), (86, 87, 89, 88), (88, 89, 91, 90), (90, 91, 93, 92), (92, 93, 95, 94), (94, 95, 97, 96), (96, 97, 99, 98), (98, 99, 101, 100), (100, 101, 103, 102), (102, 103, 105, 104), (104, 105, 107, 106), (106, 107, 109, 108), (108, 109, 111, 110), (110, 111, 113, 112), (112, 113, 115, 114), (114, 115, 117, 116), (3, 1, 119, 117, 115, 113, 111, 109, 107, 105, 103, 101, 99, 97, 95, 93, 91, 89, 87, 85, 83, 81, 79, 77, 75, 73, 71, 69, 67, 65, 63, 61, 59, 57, 55, 53, 51, 49, 47, 45, 43, 41, 39, 37, 35, 33, 31, 29, 27, 25, 23, 21, 19, 17, 15, 13, 11, 9, 7, 5), (116, 117, 119, 118), (118, 119, 1, 0), (0, 2, 4, 6, 8, 10, 12, 14, 16, 18, 20, 22, 24, 26, 28, 30, 32, 34, 36, 38, 40, 42, 44, 46, 48, 50, 52, 54, 56, 58, 60, 62, 64, 66, 68, 70, 72, 74, 76, 78, 80, 82, 84, 86, 88, 90, 92, 94, 96, 98, 100, 102, 104, 106, 108, 110, 112, 114, 116, 118)])
_uv = me_cylinder_003.uv_layers.new(name='UVMap')
_uv.uv.foreach_set('vector', [1.0, 0.5, 1.0, 1.0, 0.9833, 1.0, 0.9833, 0.5, 0.9833, 0.5, 0.9833, 1.0, 0.9667, 1.0, 0.9667, 0.5, 0.9667, 0.5, 0.9667, 1.0, 0.95, 1.0, 0.95, 0.5, 0.95, 0.5, 0.95, 1.0, 0.9333, 1.0, 0.9333, 0.5, 0.9333, 0.5, 0.9333, 1.0, 0.9167, 1.0, 0.9167, 0.5, 0.9167, 0.5, 0.9167, 1.0, 0.9, 1.0, 0.9, 0.5, 0.9, 0.5, 0.9, 1.0, 0.8833, 1.0, 0.8833, 0.5, 0.8833, 0.5, 0.8833, 1.0, 0.8667, 1.0, 0.8667, 0.5, 0.8667, 0.5, 0.8667, 1.0, 0.85, 1.0, 0.85, 0.5, 0.85, 0.5, 0.85, 1.0, 0.8333, 1.0, 0.8333, 0.5, 0.8333, 0.5, 0.8333, 1.0, 0.8167, 1.0, 0.8167, 0.5, 0.8167, 0.5, 0.8167, 1.0, 0.8, 1.0, 0.8, 0.5, 0.8, 0.5, 0.8, 1.0, 0.7833, 1.0, 0.7833, 0.5, 0.7833, 0.5, 0.7833, 1.0, 0.7667, 1.0, 0.7667, 0.5, 0.7667, 0.5, 0.7667, 1.0, 0.75, 1.0, 0.75, 0.5, 0.75, 0.5, 0.75, 1.0, 0.7333, 1.0, 0.7333, 0.5, 0.7333, 0.5, 0.7333, 1.0, 0.7167, 1.0, 0.7167, 0.5, 0.7167, 0.5, 0.7167, 1.0, 0.7, 1.0, 0.7, 0.5, 0.7, 0.5, 0.7, 1.0, 0.6833, 1.0, 0.6833, 0.5, 0.6833, 0.5, 0.6833, 1.0, 0.6667, 1.0, 0.6667, 0.5, 0.6667, 0.5, 0.6667, 1.0, 0.65, 1.0, 0.65, 0.5, 0.65, 0.5, 0.65, 1.0, 0.6333, 1.0, 0.6333, 0.5, 0.6333, 0.5, 0.6333, 1.0, 0.6167, 1.0, 0.6167, 0.5, 0.6167, 0.5, 0.6167, 1.0, 0.6, 1.0, 0.6, 0.5, 0.6, 0.5, 0.6, 1.0, 0.5833, 1.0, 0.5833, 0.5, 0.5833, 0.5, 0.5833, 1.0, 0.5667, 1.0, 0.5667, 0.5, 0.5667, 0.5, 0.5667, 1.0, 0.55, 1.0, 0.55, 0.5, 0.55, 0.5, 0.55, 1.0, 0.5333, 1.0, 0.5333, 0.5, 0.5333, 0.5, 0.5333, 1.0, 0.5167, 1.0, 0.5167, 0.5, 0.5167, 0.5, 0.5167, 1.0, 0.5, 1.0, 0.5, 0.5, 0.5, 0.5, 0.5, 1.0, 0.4833, 1.0, 0.4833, 0.5, 0.4833, 0.5, 0.4833, 1.0, 0.4667, 1.0, 0.4667, 0.5, 0.4667, 0.5, 0.4667, 1.0, 0.45, 1.0, 0.45, 0.5, 0.45, 0.5, 0.45, 1.0, 0.4333, 1.0, 0.4333, 0.5, 0.4333, 0.5, 0.4333, 1.0, 0.4167, 1.0, 0.4167, 0.5, 0.4167, 0.5, 0.4167, 1.0, 0.4, 1.0, 0.4, 0.5, 0.4, 0.5, 0.4, 1.0, 0.3833, 1.0, 0.3833, 0.5, 0.3833, 0.5, 0.3833, 1.0, 0.3667, 1.0, 0.3667, 0.5, 0.3667, 0.5, 0.3667, 1.0, 0.35, 1.0, 0.35, 0.5, 0.35, 0.5, 0.35, 1.0, 0.3333, 1.0, 0.3333, 0.5, 0.3333, 0.5, 0.3333, 1.0, 0.3167, 1.0, 0.3167, 0.5, 0.3167, 0.5, 0.3167, 1.0, 0.3, 1.0, 0.3, 0.5, 0.3, 0.5, 0.3, 1.0, 0.2833, 1.0, 0.2833, 0.5, 0.2833, 0.5, 0.2833, 1.0, 0.2667, 1.0, 0.2667, 0.5, 0.2667, 0.5, 0.2667, 1.0, 0.25, 1.0, 0.25, 0.5, 0.25, 0.5, 0.25, 1.0, 0.2333, 1.0, 0.2333, 0.5, 0.2333, 0.5, 0.2333, 1.0, 0.2167, 1.0, 0.2167, 0.5, 0.2167, 0.5, 0.2167, 1.0, 0.2, 1.0, 0.2, 0.5, 0.2, 0.5, 0.2, 1.0, 0.1833, 1.0, 0.1833, 0.5, 0.1833, 0.5, 0.1833, 1.0, 0.1667, 1.0, 0.1667, 0.5, 0.1667, 0.5, 0.1667, 1.0, 0.15, 1.0, 0.15, 0.5, 0.15, 0.5, 0.15, 1.0, 0.1333, 1.0, 0.1333, 0.5, 0.1333, 0.5, 0.1333, 1.0, 0.1167, 1.0, 0.1167, 0.5, 0.1167, 0.5, 0.1167, 1.0, 0.1, 1.0, 0.1, 0.5, 0.1, 0.5, 0.1, 1.0, 0.08333, 1.0, 0.08333, 0.5, 0.08333, 0.5, 0.08333, 1.0, 0.06667, 1.0, 0.06667, 0.5, 0.06667, 0.5, 0.06667, 1.0, 0.05, 1.0, 0.05, 0.5, 0.05, 0.5, 0.05, 1.0, 0.03333, 1.0, 0.03333, 0.5, 0.2751, 0.4887, 0.25, 0.49, 0.2249, 0.4887, 0.2001, 0.4848, 0.1758, 0.4783, 0.1524, 0.4693, 0.13, 0.4578, 0.1089, 0.4442, 0.08941, 0.4284, 0.07165, 0.4106, 0.05584, 0.3911, 0.04215, 0.37, 0.03075, 0.3476, 0.02175, 0.3242, 0.01524, 0.2999, 0.01131, 0.2751, 0.01, 0.25, 0.01131, 0.2249, 0.01524, 0.2001, 0.02175, 0.1758, 0.03075, 0.1524, 0.04215, 0.13, 0.05584, 0.1089, 0.07165, 0.08941, 0.08941, 0.07165, 0.1089, 0.05584, 0.13, 0.04215, 0.1524, 0.03075, 0.1758, 0.02175, 0.2001, 0.01524, 0.2249, 0.01131, 0.25, 0.01, 0.2751, 0.01131, 0.2999, 0.01524, 0.3242, 0.02175, 0.3476, 0.03075, 0.37, 0.04215, 0.3911, 0.05584, 0.4106, 0.07165, 0.4284, 0.08941, 0.4442, 0.1089, 0.4578, 0.13, 0.4693, 0.1524, 0.4783, 0.1758, 0.4848, 0.2001, 0.4887, 0.2249, 0.49, 0.25, 0.4887, 0.2751, 0.4848, 0.2999, 0.4783, 0.3242, 0.4693, 0.3476, 0.4578, 0.37, 0.4442, 0.3911, 0.4284, 0.4106, 0.4106, 0.4284, 0.3911, 0.4442, 0.37, 0.4578, 0.3476, 0.4693, 0.3242, 0.4783, 0.2999, 0.4848, 0.03333, 0.5, 0.03333, 1.0, 0.01667, 1.0, 0.01667, 0.5, 0.01667, 0.5, 0.01667, 1.0, 2.794e-07, 1.0, 2.794e-07, 0.5, 0.75, 0.49, 0.7751, 0.4887, 0.7999, 0.4848, 0.8242, 0.4783, 0.8476, 0.4693, 0.87, 0.4578, 0.8911, 0.4442, 0.9106, 0.4284, 0.9284, 0.4106, 0.9442, 0.3911, 0.9578, 0.37, 0.9693, 0.3476, 0.9783, 0.3242, 0.9848, 0.2999, 0.9887, 0.2751, 0.99, 0.25, 0.9887, 0.2249, 0.9848, 0.2001, 0.9783, 0.1758, 0.9693, 0.1524, 0.9578, 0.13, 0.9442, 0.1089, 0.9284, 0.08941, 0.9106, 0.07165, 0.8911, 0.05584, 0.87, 0.04215, 0.8476, 0.03075, 0.8242, 0.02175, 0.7999, 0.01524, 0.7751, 0.01131, 0.75, 0.01, 0.7249, 0.01131, 0.7001, 0.01524, 0.6758, 0.02175, 0.6524, 0.03075, 0.63, 0.04215, 0.6089, 0.05584, 0.5894, 0.07165, 0.5716, 0.08941, 0.5558, 0.1089, 0.5422, 0.13, 0.5307, 0.1524, 0.5217, 0.1758, 0.5152, 0.2001, 0.5113, 0.2249, 0.51, 0.25, 0.5113, 0.2751, 0.5152, 0.2999, 0.5217, 0.3242, 0.5307, 0.3476, 0.5422, 0.37, 0.5558, 0.3911, 0.5716, 0.4106, 0.5894, 0.4284, 0.6089, 0.4442, 0.63, 0.4578, 0.6524, 0.4693, 0.6758, 0.4783, 0.7001, 0.4848, 0.7249, 0.4887])
me_cylinder_003.update()

# ---- objects
ob_cylinder = bpy.data.objects.new('Cylinder', me_cylinder)
ob_cylinder_001 = bpy.data.objects.new('Cylinder.001', me_cylinder_002)
ob_cylinder_002 = bpy.data.objects.new('Cylinder.002', me_cylinder_003)

# ---- transforms, parenting, visibility, modifiers, constraints
ob_cylinder.location = (0.0, 0.0, 0.0175)
ob_cylinder_001.location = (0.0, 0.0, 0.0)
ob_cylinder_001.scale = (1.283, 1.283, 1.0)
ob_cylinder_002.location = (0.0, 0.0, 0.0155)
ob_cylinder_002.scale = (1.2, 1.2, 1.0)
_m = ob_cylinder_002.modifiers.new('Boolean', 'BOOLEAN')
_m.object = ob_cylinder
_m = ob_cylinder_002.modifiers.new('Boolean.001', 'BOOLEAN')
_m.object = ob_cylinder_001

# ---- collection membership
col_collection.objects.link(ob_cylinder)
col_collection.objects.link(ob_cylinder_001)
col_collection.objects.link(ob_cylinder_002)

# ---- scene / render settings (as saved in the file)
scene.frame_start = 1; scene.frame_end = 250; scene.frame_set(1)
scene.render.engine = 'BLENDER_EEVEE_NEXT'
scene.render.bake_bias = 0.0
scene.render.bake_samples = 0
scene.cycles.sampling_pattern = 'TABULATED_SOBOL'
scene.eevee.use_volume_custom_range = False
bpy.context.view_layer.update()

# ---- added for rendering (the .blend has no active camera and no usable light): camera, sun
cam_auto = bpy.data.cameras.new('AutoCamera')
cam_auto.lens = 50.0
cam_auto.sensor_width = 36.0
cam_auto.clip_end = 1000.0
ob_auto_camera = bpy.data.objects.new('AutoCamera', cam_auto)
scene.collection.objects.link(ob_auto_camera)
ob_auto_camera.location = (0.185045, -0.222054, 0.156786)
ob_auto_camera.rotation_euler = (1.09748, -7.21219e-08, 0.694738)
scene.camera = ob_auto_camera
light_auto_sun = bpy.data.lights.new('AutoSun', 'SUN')
light_auto_sun.energy = 3.0
light_auto_sun.angle = 0.0523599
ob_auto_sun = bpy.data.objects.new('AutoSun', light_auto_sun)
scene.collection.objects.link(ob_auto_sun)
ob_auto_sun.rotation_euler = (0.872665, 0.174533, 0.523599)
bpy.context.view_layer.update()
